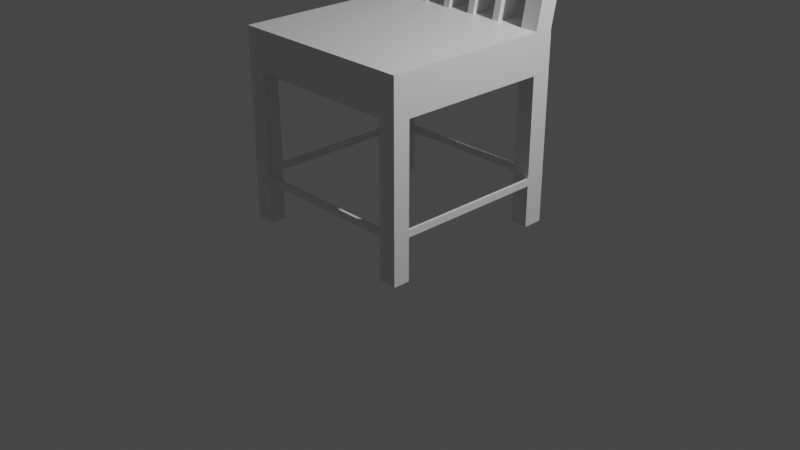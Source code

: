 # Source: 20210307_chair_0001.blend  (saved by Blender 2.92.4; exported with 4.5.12 LTS)
import bpy
from mathutils import Matrix  # noqa: F401  (used for matrix-valued properties, if any)

bpy.ops.wm.read_factory_settings(use_empty=True)
scene = bpy.context.scene
scene.name = 'Scene'

# ---- collections
col_collection = bpy.data.collections.new('Collection'); scene.collection.children.link(col_collection)

# ---- materials (node trees are filled in below, after node groups)
mat_material = bpy.data.materials.new('Material')
mat_material.alpha_threshold = 0.0
mat_material.use_transparent_shadow = False
mat_material.line_color = (0.0, 0.0, 0.0, 1.0)

# ---- material node trees
mat_material.use_nodes = True; mat_material.node_tree.nodes.clear()
_N = mat_material.node_tree.nodes; _L = mat_material.node_tree.links
n0 = _N.new('ShaderNodeOutputMaterial'); n0.name = 'Material Output'; n0.location = (300, 300)
n1 = _N.new('ShaderNodeBsdfPrincipled'); n1.name = 'Principled BSDF'; n1.location = (10, 300)
n1.distribution = 'GGX'
n1.subsurface_method = 'BURLEY'
n1.inputs[2].default_value = 0.4
n1.inputs[3].default_value = 1.45
n1.inputs[27].default_value = (0.0, 0.0, 0.0, 1.0)
n1.inputs[28].default_value = 1.0
_L.new(n1.outputs[0], n0.inputs[0])
n0.is_active_output = True

# ---- world
world_world = bpy.data.worlds.new('World'); scene.world = world_world
world_world.use_nodes = True; world_world.node_tree.nodes.clear()
_N = world_world.node_tree.nodes; _L = world_world.node_tree.links
n0 = _N.new('ShaderNodeOutputWorld'); n0.name = 'World Output'; n0.location = (300, 300)
n1 = _N.new('ShaderNodeBackground'); n1.name = 'Background'; n1.location = (10, 300)
n1.inputs[0].default_value = (0.05088, 0.05088, 0.05088, 1.0)
_L.new(n1.outputs[0], n0.inputs[0])
n0.is_active_output = True
world_world.color = (0.05088, 0.05088, 0.05088)
world_world.use_sun_shadow = False
world_world.sun_shadow_jitter_overblur = 0.0

# ---- cameras
cam_camera = bpy.data.cameras.new('Camera')
cam_camera.clip_end = 100.0
cam_camera.ortho_scale = 7.314

# ---- lights
light_light = bpy.data.lights.new('Light', 'POINT')
light_light.transmission_factor = 0.0
light_light.energy = 1000.0
light_light.shadow_soft_size = 0.1
light_light.shadow_maximum_resolution = 0.006
light_light.use_absolute_resolution = True

# ---- meshes
me_cube = bpy.data.meshes.new('Cube')
me_cube.from_pydata([(1.0, 1.0, 1.0), (1.0, 1.0, -1.0), (1.0, -1.0, 1.0), (1.0, -1.0, -1.0), (-1.0, 1.0, 1.0), (-1.0, 1.0, -1.0), (-1.0, -1.0, 1.0), (-1.0, -1.0, -1.0), (-1.0, 0.7893, -1.0), (1.0, 0.7893, 1.0), (-1.0, 0.7893, 1.0), (1.0, 0.7893, -1.0), (1.0, 1.0, 0.5743), (-1.0, -1.0, 0.5743), (1.0, -1.0, 0.5743), (-1.0, 1.0, 0.5743), (1.0, 0.7893, 0.5743), (-1.0, 0.7893, 0.5743), (-1.0, -0.8224, -1.0), (1.0, -0.8224, 1.0), (-1.0, -0.8224, 1.0), (1.0, -0.8224, -1.0), (-1.0, -0.8224, 0.5743), (1.0, -0.8224, 0.5743), (0.812, 1.0, -1.0), (-0.812, 1.0, -1.0), (0.812, -1.0, 1.0), (-0.812, -1.0, 1.0), (-0.812, -1.0, -1.0), (0.812, -1.0, -1.0), (-0.812, 1.0, 1.0), (0.812, 1.0, 1.0), (0.812, 0.7893, -1.0), (-0.812, 0.7893, -1.0), (-0.812, 0.7893, 1.0), (0.812, 0.7893, 1.0), (-0.812, 1.0, 0.5743), (0.812, 1.0, 0.5743), (0.812, -1.0, 0.5743), (-0.812, -1.0, 0.5743), (0.812, -0.8224, -1.0), (-0.812, -0.8224, -1.0), (-0.812, -0.8224, 1.0), (0.812, -0.8224, 1.0), (-1.0, 1.324, 3.523), (-1.0, 1.535, 3.523), (0.812, 1.535, 3.523), (1.0, 1.535, 3.523), (1.0, 1.324, 3.523), (0.812, 1.324, 3.523), (-0.812, 1.535, 3.523), (-0.812, 1.324, 3.523), (1.0, 1.0, -0.4813), (1.0, 1.0, -0.5542), (1.0, -1.0, -0.5542), (1.0, -1.0, -0.4813), (-1.0, 1.0, -0.5542), (-1.0, 1.0, -0.4813), (1.0, 0.7893, -0.5542), (1.0, 0.7893, -0.4813), (-1.0, 0.7893, -0.5542), (-1.0, 0.7893, -0.4813), (-1.0, -1.0, -0.5542), (-1.0, -1.0, -0.4813), (1.0, -0.8224, -0.4813), (1.0, -0.8224, -0.5542), (-1.0, -0.8224, -0.4813), (-1.0, -0.8224, -0.5542), (0.812, -1.0, -0.5542), (0.812, -1.0, -0.4813), (-0.812, -1.0, -0.4813), (-0.812, -1.0, -0.5542), (-0.812, 1.0, -0.5542), (-0.812, 1.0, -0.4813), (0.812, 1.0, -0.4813), (0.812, 1.0, -0.5542), (-1.0, 1.438, 3.069), (-1.0, 1.228, 3.069), (-0.812, 1.438, 3.069), (0.812, 1.438, 3.069), (-0.812, 1.228, 3.069), (1.0, 1.438, 3.069), (1.0, 1.228, 3.069), (0.812, 1.228, 3.069), (0.4498, -1.0, 1.0), (0.5246, -1.0, 1.0), (0.125, -1.0, 1.0), (0.1998, -1.0, 1.0), (-0.1998, -1.0, 1.0), (-0.125, -1.0, 1.0), (-0.5246, -1.0, 1.0), (-0.4498, -1.0, 1.0), (-0.4498, 1.0, 1.0), (-0.5246, 1.0, 1.0), (-0.125, 1.0, 1.0), (-0.1998, 1.0, 1.0), (0.1998, 1.0, 1.0), (0.125, 1.0, 1.0), (0.5246, 1.0, 1.0), (0.4498, 1.0, 1.0), (-0.5246, 0.7893, 1.0), (-0.4498, 0.7893, 1.0), (-0.1998, 0.7893, 1.0), (-0.125, 0.7893, 1.0), (0.125, 0.7893, 1.0), (0.1998, 0.7893, 1.0), (0.4498, 0.7893, 1.0), (0.5246, 0.7893, 1.0), (-0.5246, 1.0, 0.5743), (-0.4498, 1.0, 0.5743), (-0.1998, 1.0, 0.5743), (-0.125, 1.0, 0.5743), (0.125, 1.0, 0.5743), (0.1998, 1.0, 0.5743), (0.4498, 1.0, 0.5743), (0.5246, 1.0, 0.5743), (0.5246, -1.0, 0.5743), (0.4498, -1.0, 0.5743), (0.1998, -1.0, 0.5743), (0.125, -1.0, 0.5743), (-0.125, -1.0, 0.5743), (-0.1998, -1.0, 0.5743), (-0.4498, -1.0, 0.5743), (-0.5246, -1.0, 0.5743), (-0.4498, -0.8224, 1.0), (-0.5246, -0.8224, 1.0), (-0.125, -0.8224, 1.0), (-0.1998, -0.8224, 1.0), (0.1998, -0.8224, 1.0), (0.125, -0.8224, 1.0), (0.5246, -0.8224, 1.0), (0.4498, -0.8224, 1.0), (-0.4498, 1.535, 3.523), (-0.5246, 1.535, 3.523), (-0.125, 1.535, 3.523), (-0.1998, 1.535, 3.523), (0.1998, 1.535, 3.523), (0.125, 1.535, 3.523), (0.5246, 1.535, 3.523), (0.4498, 1.535, 3.523), (-0.4498, 1.324, 3.523), (-0.5246, 1.324, 3.523), (-0.125, 1.324, 3.523), (-0.1998, 1.324, 3.523), (0.1998, 1.324, 3.523), (0.125, 1.324, 3.523), (0.5246, 1.324, 3.523), (0.4498, 1.324, 3.523), (0.5246, 1.228, 3.069), (0.4498, 1.228, 3.069), (0.1998, 1.228, 3.069), (0.125, 1.228, 3.069), (-0.125, 1.228, 3.069), (-0.1998, 1.228, 3.069), (-0.4498, 1.228, 3.069), (-0.5246, 1.228, 3.069), (-0.5246, 1.438, 3.069), (-0.4498, 1.438, 3.069), (-0.1998, 1.438, 3.069), (-0.125, 1.438, 3.069), (0.125, 1.438, 3.069), (0.1998, 1.438, 3.069), (0.4498, 1.438, 3.069), (0.5246, 1.438, 3.069)], [], [(42, 20, 6, 27), (39, 27, 6, 13), (17, 10, 4, 15), (40, 21, 3, 29), (23, 19, 2, 14), (37, 31, 0, 12), (12, 0, 9, 16), (24, 1, 11, 32), (22, 20, 10, 17), (77, 80, 51, 44), (63, 13, 22, 66), (74, 37, 12, 52), (21, 65, 54, 3), (8, 60, 56, 5), (28, 71, 62, 7), (13, 6, 20, 22), (16, 9, 19, 23), (34, 10, 20, 42), (9, 35, 43, 19), (35, 31, 37, 74, 75, 24, 32), (35, 32, 11, 58, 59, 16, 9), (3, 54, 68, 29), (5, 56, 72, 25), (160, 159, 134, 137), (76, 77, 44, 45), (5, 25, 33, 8), (43, 19, 23, 64, 65, 21, 40), (15, 4, 30, 36), (18, 41, 28, 7), (43, 40, 29, 68, 69, 38, 26), (14, 2, 26, 38), (36, 30, 93, 108), (19, 43, 26, 2), (123, 90, 27, 39), (50, 45, 44, 51), (47, 46, 49, 48), (158, 157, 132, 135), (81, 79, 46, 47), (83, 82, 48, 49), (78, 76, 45, 50), (82, 81, 47, 48), (61, 17, 15, 57), (64, 23, 14, 55), (70, 39, 13, 63), (7, 62, 67, 18), (57, 15, 36, 73), (55, 14, 38, 69), (52, 12, 16, 59), (24, 75, 53, 1), (57, 73, 72, 56), (55, 69, 68, 54), (63, 66, 67, 62), (70, 63, 62, 71), (61, 57, 56, 60), (64, 55, 54, 65), (74, 52, 53, 75), (52, 59, 58, 53), (1, 53, 58, 11), (34, 33, 8, 60, 61, 17, 10), (25, 72, 73, 36, 30, 34, 33), (41, 42, 27, 39, 70, 71, 28), (20, 42, 41, 18, 67, 66, 22), (133, 50, 51, 141), (9, 0, 81, 82), (30, 4, 76, 78), (35, 9, 82, 83), (0, 31, 79, 81), (4, 10, 77, 76), (109, 92, 95, 110), (10, 34, 80, 77), (115, 98, 31, 37), (113, 96, 99, 114), (111, 94, 97, 112), (102, 101, 124, 127), (104, 103, 126, 129), (106, 105, 128, 131), (35, 107, 130, 43), (154, 153, 143, 140), (152, 151, 145, 142), (150, 149, 147, 144), (148, 83, 49, 146), (80, 155, 141, 51), (79, 163, 138, 46), (162, 161, 136, 139), (156, 78, 50, 133), (117, 84, 87, 118), (119, 86, 89, 120), (121, 88, 91, 122), (125, 42, 27, 90), (43, 130, 85, 26), (131, 128, 87, 84), (129, 126, 89, 86), (127, 124, 91, 88), (46, 138, 146, 49), (139, 136, 144, 147), (137, 134, 142, 145), (135, 132, 140, 143), (35, 83, 79, 31), (34, 30, 78, 80), (100, 34, 42, 125), (99, 162, 163, 98), (97, 160, 161, 96), (95, 158, 159, 94), (93, 156, 157, 92), (101, 154, 155, 100), (103, 152, 153, 102), (105, 150, 151, 104), (107, 148, 149, 106), (154, 140, 141, 155), (152, 142, 143, 153), (150, 144, 145, 151), (148, 146, 147, 149), (139, 147, 146, 138), (137, 145, 144, 136), (135, 143, 142, 134), (133, 141, 140, 132), (131, 84, 85, 130), (129, 86, 87, 128), (127, 88, 89, 126), (125, 90, 91, 124), (84, 117, 116, 85), (86, 119, 118, 87), (88, 121, 120, 89), (90, 123, 122, 91), (92, 109, 108, 93), (94, 111, 110, 95), (96, 113, 112, 97), (98, 115, 114, 99), (162, 139, 138, 163), (160, 137, 136, 161), (158, 135, 134, 159), (156, 133, 132, 157), (106, 131, 130, 107), (104, 129, 128, 105), (102, 127, 126, 103), (100, 125, 124, 101), (38, 26, 85, 116), (0, 31, 98, 99, 96, 97, 94, 95, 92, 93, 30, 4, 10, 34, 100, 101, 102, 103, 104, 105, 106, 107, 35, 9), (76, 78, 156, 157, 158, 159, 160, 161, 162, 163, 79, 81, 82, 83, 148, 149, 150, 151, 152, 153, 154, 155, 80, 77), (93, 100, 155, 156), (95, 102, 153, 158), (97, 104, 151, 160), (99, 106, 149, 162), (163, 148, 107, 98), (161, 150, 105, 96), (159, 152, 103, 94), (157, 154, 101, 92)])
_uv = me_cube.uv_layers.new(name='UVMap')
_uv.uv.foreach_set('vector', [0.8515, 0.7278, 0.875, 0.7278, 0.875, 0.75, 0.8515, 0.75, 0.5718, 0.9765, 0.625, 0.9765, 0.625, 1.0, 0.5718, 1.0, 0.5718, 0.2237, 0.625, 0.2237, 0.625, 0.25, 0.5718, 0.25, 0.3515, 0.7278, 0.375, 0.7278, 0.375, 0.75, 0.3515, 0.75, 0.5718, 0.7278, 0.625, 0.7278, 0.625, 0.75, 0.5718, 0.75, 0.5718, 0.4765, 0.625, 0.4765, 0.625, 0.5, 0.5718, 0.5, 0.5718, 0.5, 0.625, 0.5, 0.625, 0.5263, 0.5718, 0.5263, 0.3515, 0.5, 0.375, 0.5, 0.375, 0.5263, 0.3515, 0.5263, 0.5718, 0.02219, 0.625, 0.02219, 0.625, 0.2237, 0.5718, 0.2237, 0.875, 0.5263, 0.8515, 0.5263, 0.8515, 0.5263, 0.875, 0.5263, 0.478, 0.0, 0.5718, 0.0, 0.5718, 0.02219, 0.478, 0.02219, 0.478, 0.4765, 0.5718, 0.4765, 0.5718, 0.5, 0.478, 0.5, 0.375, 0.7278, 0.4688, 0.7278, 0.4688, 0.75, 0.375, 0.75, 0.375, 0.2237, 0.4688, 0.2237, 0.4688, 0.25, 0.375, 0.25, 0.375, 0.9765, 0.4688, 0.9765, 0.4688, 1.0, 0.375, 1.0, 0.5718, 0.0, 0.625, 0.0, 0.625, 0.02219, 0.5718, 0.02219, 0.5718, 0.5263, 0.625, 0.5263, 0.625, 0.7278, 0.5718, 0.7278, 0.8515, 0.5263, 0.875, 0.5263, 0.875, 0.7278, 0.8515, 0.7278, 0.625, 0.5263, 0.6485, 0.5263, 0.6485, 0.7278, 0.625, 0.7278, 0.0, 0.0, 0.0, 0.0, 0.0, 0.0, 0.0, 0.0, 0.0, 0.0, 0.0, 0.0, 0.0, 0.0, 0.0, 0.0, 0.0, 0.0, 0.0, 0.0, 0.0, 0.0, 0.0, 0.0, 0.0, 0.0, 0.0, 0.0, 0.375, 0.75, 0.4688, 0.75, 0.4688, 0.7735, 0.375, 0.7735, 0.375, 0.25, 0.4688, 0.25, 0.4688, 0.2735, 0.375, 0.2735, 0.625, 0.3906, 0.625, 0.3594, 0.625, 0.3594, 0.625, 0.3906, 0.625, 0.25, 0.625, 0.2237, 0.625, 0.2237, 0.625, 0.25, 0.125, 0.5, 0.1485, 0.5, 0.1485, 0.5263, 0.125, 0.5263, 0.0, 0.0, 0.0, 0.0, 0.0, 0.0, 0.0, 0.0, 0.0, 0.0, 0.0, 0.0, 0.0, 0.0, 0.5718, 0.25, 0.625, 0.25, 0.625, 0.2735, 0.5718, 0.2735, 0.125, 0.7278, 0.1485, 0.7278, 0.1485, 0.75, 0.125, 0.75, 0.0, 0.0, 0.0, 0.0, 0.0, 0.0, 0.0, 0.0, 0.0, 0.0, 0.0, 0.0, 0.0, 0.0, 0.5718, 0.75, 0.625, 0.75, 0.625, 0.7735, 0.5718, 0.7735, 0.5718, 0.2735, 0.625, 0.2735, 0.625, 0.3094, 0.5718, 0.3094, 0.625, 0.7278, 0.6485, 0.7278, 0.6485, 0.75, 0.625, 0.75, 0.5718, 0.9406, 0.625, 0.9406, 0.625, 0.9765, 0.5718, 0.9765, 0.8515, 0.5, 0.875, 0.5, 0.875, 0.5263, 0.8515, 0.5263, 0.625, 0.5, 0.6485, 0.5, 0.6485, 0.5263, 0.625, 0.5263, 0.625, 0.35, 0.625, 0.3188, 0.625, 0.3188, 0.625, 0.35, 0.625, 0.5, 0.625, 0.4765, 0.625, 0.4765, 0.625, 0.5, 0.6485, 0.5263, 0.625, 0.5263, 0.625, 0.5263, 0.6485, 0.5263, 0.625, 0.2735, 0.625, 0.25, 0.625, 0.25, 0.625, 0.2735, 0.625, 0.5263, 0.625, 0.5, 0.625, 0.5, 0.625, 0.5263, 0.478, 0.2237, 0.5718, 0.2237, 0.5718, 0.25, 0.478, 0.25, 0.478, 0.7278, 0.5718, 0.7278, 0.5718, 0.75, 0.478, 0.75, 0.478, 0.9765, 0.5718, 0.9765, 0.5718, 1.0, 0.478, 1.0, 0.375, 0.0, 0.4688, 0.0, 0.4688, 0.02219, 0.375, 0.02219, 0.478, 0.25, 0.5718, 0.25, 0.5718, 0.2735, 0.478, 0.2735, 0.478, 0.75, 0.5718, 0.75, 0.5718, 0.7735, 0.478, 0.7735, 0.478, 0.5, 0.5718, 0.5, 0.5718, 0.5263, 0.478, 0.5263, 0.375, 0.4765, 0.4688, 0.4765, 0.4688, 0.5, 0.375, 0.5, 0.478, 0.25, 0.478, 0.2735, 0.4688, 0.2735, 0.4688, 0.25, 0.478, 0.75, 0.478, 0.7735, 0.4688, 0.7735, 0.4688, 0.75, 0.478, 0.0, 0.478, 0.02219, 0.4688, 0.02219, 0.4688, 0.0, 0.478, 0.9765, 0.478, 1.0, 0.4688, 1.0, 0.4688, 0.9765, 0.478, 0.2237, 0.478, 0.25, 0.4688, 0.25, 0.4688, 0.2237, 0.478, 0.7278, 0.478, 0.75, 0.4688, 0.75, 0.4688, 0.7278, 0.478, 0.4765, 0.478, 0.5, 0.4688, 0.5, 0.4688, 0.4765, 0.478, 0.5, 0.478, 0.5263, 0.4688, 0.5263, 0.4688, 0.5, 0.375, 0.5, 0.4688, 0.5, 0.4688, 0.5263, 0.375, 0.5263, 0.0, 0.0, 0.0, 0.0, 0.0, 0.0, 0.0, 0.0, 0.0, 0.0, 0.0, 0.0, 0.0, 0.0, 0.0, 0.0, 0.0, 0.0, 0.0, 0.0, 0.0, 0.0, 0.0, 0.0, 0.0, 0.0, 0.0, 0.0, 0.0, 0.0, 0.0, 0.0, 0.0, 0.0, 0.0, 0.0, 0.0, 0.0, 0.0, 0.0, 0.0, 0.0, 0.0, 0.0, 0.0, 0.0, 0.0, 0.0, 0.0, 0.0, 0.0, 0.0, 0.0, 0.0, 0.0, 0.0, 0.8156, 0.5, 0.8515, 0.5, 0.8515, 0.5263, 0.8156, 0.5263, 0.625, 0.5263, 0.625, 0.5, 0.625, 0.5, 0.625, 0.5263, 0.625, 0.2735, 0.625, 0.25, 0.625, 0.25, 0.625, 0.2735, 0.6485, 0.5263, 0.625, 0.5263, 0.625, 0.5263, 0.6485, 0.5263, 0.625, 0.5, 0.625, 0.4765, 0.625, 0.4765, 0.625, 0.5, 0.625, 0.25, 0.625, 0.2237, 0.625, 0.2237, 0.625, 0.25, 0.5718, 0.3188, 0.625, 0.3188, 0.625, 0.35, 0.5718, 0.35, 0.875, 0.5263, 0.8515, 0.5263, 0.8515, 0.5263, 0.875, 0.5263, 0.5718, 0.4406, 0.625, 0.4406, 0.625, 0.4765, 0.5718, 0.4765, 0.5718, 0.4, 0.625, 0.4, 0.625, 0.4312, 0.5718, 0.4312, 0.5718, 0.3594, 0.625, 0.3594, 0.625, 0.3906, 0.5718, 0.3906, 0.775, 0.5263, 0.8062, 0.5263, 0.8062, 0.7278, 0.775, 0.7278, 0.7344, 0.5263, 0.7656, 0.5263, 0.7656, 0.7278, 0.7344, 0.7278, 0.6938, 0.5263, 0.725, 0.5263, 0.725, 0.7278, 0.6938, 0.7278, 0.6485, 0.5263, 0.6844, 0.5263, 0.6844, 0.7278, 0.6485, 0.7278, 0.8062, 0.5263, 0.775, 0.5263, 0.775, 0.5263, 0.8062, 0.5263, 0.7656, 0.5263, 0.7344, 0.5263, 0.7344, 0.5263, 0.7656, 0.5263, 0.725, 0.5263, 0.6938, 0.5263, 0.6938, 0.5263, 0.725, 0.5263, 0.6844, 0.5263, 0.6485, 0.5263, 0.6485, 0.5263, 0.6844, 0.5263, 0.8515, 0.5263, 0.8156, 0.5263, 0.8156, 0.5263, 0.8515, 0.5263, 0.625, 0.4765, 0.625, 0.4406, 0.625, 0.4406, 0.625, 0.4765, 0.625, 0.4312, 0.625, 0.4, 0.625, 0.4, 0.625, 0.4312, 0.625, 0.3094, 0.625, 0.2735, 0.625, 0.2735, 0.625, 0.3094, 0.5718, 0.8188, 0.625, 0.8188, 0.625, 0.85, 0.5718, 0.85, 0.5718, 0.8594, 0.625, 0.8594, 0.625, 0.8906, 0.5718, 0.8906, 0.5718, 0.9, 0.625, 0.9, 0.625, 0.9312, 0.5718, 0.9312, 0.8156, 0.7278, 0.8515, 0.7278, 0.8515, 0.75, 0.8156, 0.75, 0.6485, 0.7278, 0.6844, 0.7278, 0.6844, 0.75, 0.6485, 0.75, 0.6938, 0.7278, 0.725, 0.7278, 0.725, 0.75, 0.6938, 0.75, 0.7344, 0.7278, 0.7656, 0.7278, 0.7656, 0.75, 0.7344, 0.75, 0.775, 0.7278, 0.8062, 0.7278, 0.8062, 0.75, 0.775, 0.75, 0.6485, 0.5, 0.6844, 0.5, 0.6844, 0.5263, 0.6485, 0.5263, 0.6938, 0.5, 0.725, 0.5, 0.725, 0.5263, 0.6938, 0.5263, 0.7344, 0.5, 0.7656, 0.5, 0.7656, 0.5263, 0.7344, 0.5263, 0.775, 0.5, 0.8062, 0.5, 0.8062, 0.5263, 0.775, 0.5263, 0.6485, 0.5263, 0.6485, 0.5263, 0.625, 0.4765, 0.625, 0.4765, 0.8515, 0.5263, 0.625, 0.2735, 0.625, 0.2735, 0.8515, 0.5263, 0.8156, 0.5263, 0.8515, 0.5263, 0.8515, 0.7278, 0.8156, 0.7278, 0.625, 0.4312, 0.625, 0.4312, 0.625, 0.4406, 0.625, 0.4406, 0.625, 0.3906, 0.625, 0.3906, 0.625, 0.4, 0.625, 0.4, 0.625, 0.35, 0.625, 0.35, 0.625, 0.3594, 0.625, 0.3594, 0.625, 0.3094, 0.625, 0.3094, 0.625, 0.3188, 0.625, 0.3188, 0.8062, 0.5263, 0.8062, 0.5263, 0.8156, 0.5263, 0.8156, 0.5263, 0.7656, 0.5263, 0.7656, 0.5263, 0.775, 0.5263, 0.775, 0.5263, 0.725, 0.5263, 0.725, 0.5263, 0.7344, 0.5263, 0.7344, 0.5263, 0.6844, 0.5263, 0.6844, 0.5263, 0.6938, 0.5263, 0.6938, 0.5263, 0.8062, 0.5263, 0.8062, 0.5263, 0.8156, 0.5263, 0.8156, 0.5263, 0.7656, 0.5263, 0.7656, 0.5263, 0.775, 0.5263, 0.775, 0.5263, 0.725, 0.5263, 0.725, 0.5263, 0.7344, 0.5263, 0.7344, 0.5263, 0.6844, 0.5263, 0.6844, 0.5263, 0.6938, 0.5263, 0.6938, 0.5263, 0.6938, 0.5, 0.6938, 0.5263, 0.6844, 0.5263, 0.6844, 0.5, 0.7344, 0.5, 0.7344, 0.5263, 0.725, 0.5263, 0.725, 0.5, 0.775, 0.5, 0.775, 0.5263, 0.7656, 0.5263, 0.7656, 0.5, 0.8156, 0.5, 0.8156, 0.5263, 0.8062, 0.5263, 0.8062, 0.5, 0.6938, 0.7278, 0.6938, 0.75, 0.6844, 0.75, 0.6844, 0.7278, 0.7344, 0.7278, 0.7344, 0.75, 0.725, 0.75, 0.725, 0.7278, 0.775, 0.7278, 0.775, 0.75, 0.7656, 0.75, 0.7656, 0.7278, 0.8156, 0.7278, 0.8156, 0.75, 0.8062, 0.75, 0.8062, 0.7278, 0.625, 0.8188, 0.5718, 0.8188, 0.5718, 0.8094, 0.625, 0.8094, 0.625, 0.8594, 0.5718, 0.8594, 0.5718, 0.85, 0.625, 0.85, 0.625, 0.9, 0.5718, 0.9, 0.5718, 0.8906, 0.625, 0.8906, 0.625, 0.9406, 0.5718, 0.9406, 0.5718, 0.9312, 0.625, 0.9312, 0.625, 0.3188, 0.5718, 0.3188, 0.5718, 0.3094, 0.625, 0.3094, 0.625, 0.3594, 0.5718, 0.3594, 0.5718, 0.35, 0.625, 0.35, 0.625, 0.4, 0.5718, 0.4, 0.5718, 0.3906, 0.625, 0.3906, 0.625, 0.4406, 0.5718, 0.4406, 0.5718, 0.4312, 0.625, 0.4312, 0.625, 0.4312, 0.625, 0.4312, 0.625, 0.4406, 0.625, 0.4406, 0.625, 0.3906, 0.625, 0.3906, 0.625, 0.4, 0.625, 0.4, 0.625, 0.35, 0.625, 0.35, 0.625, 0.3594, 0.625, 0.3594, 0.625, 0.3094, 0.625, 0.3094, 0.625, 0.3188, 0.625, 0.3188, 0.6938, 0.5263, 0.6938, 0.7278, 0.6844, 0.7278, 0.6844, 0.5263, 0.7344, 0.5263, 0.7344, 0.7278, 0.725, 0.7278, 0.725, 0.5263, 0.775, 0.5263, 0.775, 0.7278, 0.7656, 0.7278, 0.7656, 0.5263, 0.8156, 0.5263, 0.8156, 0.7278, 0.8062, 0.7278, 0.8062, 0.5263, 0.5718, 0.7735, 0.625, 0.7735, 0.625, 0.8094, 0.5718, 0.8094, 0.625, 0.5, 0.625, 0.4765, 0.625, 0.4406, 0.625, 0.4312, 0.625, 0.4, 0.625, 0.3906, 0.625, 0.3594, 0.625, 0.35, 0.625, 0.3188, 0.625, 0.3094, 0.625, 0.2735, 0.625, 0.25, 0.625, 0.2237, 0.8515, 0.5263, 0.8156, 0.5263, 0.8062, 0.5263, 0.775, 0.5263, 0.7656, 0.5263, 0.7344, 0.5263, 0.725, 0.5263, 0.6938, 0.5263, 0.6844, 0.5263, 0.6485, 0.5263, 0.625, 0.5263, 0.625, 0.25, 0.625, 0.2735, 0.625, 0.3094, 0.625, 0.3188, 0.625, 0.35, 0.625, 0.3594, 0.625, 0.3906, 0.625, 0.4, 0.625, 0.4312, 0.625, 0.4406, 0.625, 0.4765, 0.625, 0.5, 0.625, 0.5263, 0.6485, 0.5263, 0.6844, 0.5263, 0.6938, 0.5263, 0.725, 0.5263, 0.7344, 0.5263, 0.7656, 0.5263, 0.775, 0.5263, 0.8062, 0.5263, 0.8156, 0.5263, 0.8515, 0.5263, 0.875, 0.5263, 0.625, 0.3094, 0.8156, 0.5263, 0.8156, 0.5263, 0.625, 0.3094, 0.625, 0.35, 0.775, 0.5263, 0.775, 0.5263, 0.625, 0.35, 0.625, 0.3906, 0.7344, 0.5263, 0.7344, 0.5263, 0.625, 0.3906, 0.625, 0.4312, 0.6938, 0.5263, 0.6938, 0.5263, 0.625, 0.4312, 0.625, 0.4406, 0.6844, 0.5263, 0.6844, 0.5263, 0.625, 0.4406, 0.625, 0.4, 0.725, 0.5263, 0.725, 0.5263, 0.625, 0.4, 0.625, 0.3594, 0.7656, 0.5263, 0.7656, 0.5263, 0.625, 0.3594, 0.625, 0.3188, 0.8062, 0.5263, 0.8062, 0.5263, 0.625, 0.3188])
me_cube.materials.append(mat_material)
me_cube.use_remesh_preserve_volume = False
me_cube.use_remesh_preserve_attributes = False
me_cube.use_mirror_vertex_groups = False
me_cube.update()
me_cube_001 = bpy.data.meshes.new('Cube.001')
me_cube_001.from_pydata([(1.0, 0.7893, -0.5542), (1.0, 0.7893, -0.4813), (-1.0, 0.7893, -0.5542), (-1.0, 0.7893, -0.4813), (1.0, -0.8224, -0.4813), (1.0, -0.8224, -0.5542), (-1.0, -0.8224, -0.4813), (-1.0, -0.8224, -0.5542), (0.812, -1.0, -0.5542), (0.812, -1.0, -0.4813), (-0.812, -1.0, -0.4813), (-0.812, -1.0, -0.5542), (-0.812, 1.0, -0.5542), (-0.812, 1.0, -0.4813), (0.812, 1.0, -0.4813), (0.812, 1.0, -0.5542), (-0.812, 0.9735, -0.5542), (-0.812, 0.9735, -0.4813), (0.812, 0.9735, -0.4813), (0.812, 0.9735, -0.5542), (0.812, -0.9735, -0.5542), (0.812, -0.9735, -0.4813), (-0.812, -0.9735, -0.4813), (-0.812, -0.9735, -0.5542), (-0.9735, -0.8224, -0.4813), (-0.9735, -0.8224, -0.5542), (0.9735, 0.7893, -0.5542), (0.9735, 0.7893, -0.4813), (0.9735, -0.8224, -0.4813), (0.9735, -0.8224, -0.5542), (-0.9735, 0.7893, -0.5542), (-0.9735, 0.7893, -0.4813)], [], [(13, 12, 15, 14), (9, 8, 11, 10), (1, 0, 5, 4), (6, 7, 2, 3), (17, 18, 19, 16), (21, 22, 23, 20), (27, 28, 29, 26), (24, 31, 30, 25), (8, 9, 21, 20), (5, 0, 26, 29), (9, 10, 22, 21), (3, 2, 30, 31), (10, 11, 23, 22), (6, 3, 31, 24), (11, 8, 20, 23), (12, 13, 17, 16), (2, 7, 25, 30), (7, 6, 24, 25), (13, 14, 18, 17), (0, 1, 27, 26), (14, 15, 19, 18), (1, 4, 28, 27), (15, 12, 16, 19), (4, 5, 29, 28)])
_uv = me_cube_001.uv_layers.new(name='UVMap')
_uv.uv.foreach_set('vector', [0.478, 0.2735, 0.4688, 0.2735, 0.4688, 0.4765, 0.478, 0.4765, 0.478, 0.7735, 0.4688, 0.7735, 0.4688, 0.9765, 0.478, 0.9765, 0.478, 0.5263, 0.4688, 0.5263, 0.4688, 0.7278, 0.478, 0.7278, 0.478, 0.02219, 0.4688, 0.02219, 0.4688, 0.2237, 0.478, 0.2237, 0.478, 0.2735, 0.478, 0.4765, 0.4688, 0.4765, 0.4688, 0.2735, 0.478, 0.7735, 0.478, 0.9765, 0.4688, 0.9765, 0.4688, 0.7735, 0.478, 0.5263, 0.478, 0.7278, 0.4688, 0.7278, 0.4688, 0.5263, 0.478, 0.02219, 0.478, 0.2237, 0.4688, 0.2237, 0.4688, 0.02219, 0.4688, 0.7735, 0.478, 0.7735, 0.478, 0.7735, 0.4688, 0.7735, 0.4688, 0.7278, 0.4688, 0.5263, 0.4688, 0.5263, 0.4688, 0.7278, 0.478, 0.7735, 0.478, 0.9765, 0.478, 0.9765, 0.478, 0.7735, 0.478, 0.2237, 0.4688, 0.2237, 0.4688, 0.2237, 0.478, 0.2237, 0.478, 0.9765, 0.4688, 0.9765, 0.4688, 0.9765, 0.478, 0.9765, 0.478, 0.02219, 0.478, 0.2237, 0.478, 0.2237, 0.478, 0.02219, 0.4688, 0.9765, 0.4688, 0.7735, 0.4688, 0.7735, 0.4688, 0.9765, 0.4688, 0.2735, 0.478, 0.2735, 0.478, 0.2735, 0.4688, 0.2735, 0.4688, 0.2237, 0.4688, 0.02219, 0.4688, 0.02219, 0.4688, 0.2237, 0.4688, 0.02219, 0.478, 0.02219, 0.478, 0.02219, 0.4688, 0.02219, 0.478, 0.2735, 0.478, 0.4765, 0.478, 0.4765, 0.478, 0.2735, 0.4688, 0.5263, 0.478, 0.5263, 0.478, 0.5263, 0.4688, 0.5263, 0.478, 0.4765, 0.4688, 0.4765, 0.4688, 0.4765, 0.478, 0.4765, 0.478, 0.5263, 0.478, 0.7278, 0.478, 0.7278, 0.478, 0.5263, 0.4688, 0.4765, 0.4688, 0.2735, 0.4688, 0.2735, 0.4688, 0.4765, 0.478, 0.7278, 0.4688, 0.7278, 0.4688, 0.7278, 0.478, 0.7278])
me_cube_001.materials.append(mat_material)
me_cube_001.use_remesh_preserve_volume = False
me_cube_001.use_remesh_preserve_attributes = False
me_cube_001.use_mirror_vertex_groups = False
me_cube_001.update()

# ---- objects
ob_cube = bpy.data.objects.new('Cube', me_cube)
ob_light = bpy.data.objects.new('Light', light_light)
ob_camera = bpy.data.objects.new('Camera', cam_camera)
ob_cube_001 = bpy.data.objects.new('Cube.001', me_cube_001)

# ---- transforms, parenting, visibility, modifiers, constraints
ob_cube.location = (0.0, 0.0, 1.0)
ob_cube.lock_rotations_4d = False
ob_cube.empty_display_type = 'ARROWS'
ob_cube.lineart.crease_threshold = 0.0
ob_light.location = (4.076, 1.005, 5.904)
ob_light.rotation_euler = (0.6503, 0.05522, 1.866)
ob_light.lock_rotations_4d = False
ob_light.empty_display_type = 'ARROWS'
ob_light.color = (0.0, 0.0, 0.0, 0.0)
ob_light.lineart.crease_threshold = 0.0
ob_camera.location = (7.359, -6.926, 4.958)
ob_camera.rotation_euler = (1.109, 0.0, 0.8149)
ob_camera.lock_rotations_4d = False
ob_camera.empty_display_type = 'ARROWS'
ob_camera.color = (0.0, 0.0, 0.0, 0.0)
ob_camera.display_type = 'WIRE'
ob_camera.lineart.crease_threshold = 0.0
ob_cube_001.location = (0.0, 0.0, 1.0)
ob_cube_001.lock_rotations_4d = False
ob_cube_001.empty_display_type = 'ARROWS'
ob_cube_001.lineart.crease_threshold = 0.0

# ---- collection membership
col_collection.objects.link(ob_cube)
col_collection.objects.link(ob_light)
col_collection.objects.link(ob_camera)
col_collection.objects.link(ob_cube_001)

# ---- scene / render settings (as saved in the file)
scene.camera = ob_camera
scene.frame_start = 1; scene.frame_end = 250; scene.frame_set(1)
scene.render.engine = 'BLENDER_EEVEE_NEXT'
scene.cycles.use_denoising = False
scene.cycles.samples = 128
scene.cycles.sampling_pattern = 'TABULATED_SOBOL'
scene.cycles.use_adaptive_sampling = False
scene.cycles.use_light_tree = False
scene.view_settings.view_transform = 'Filmic'
bpy.context.view_layer.update()
